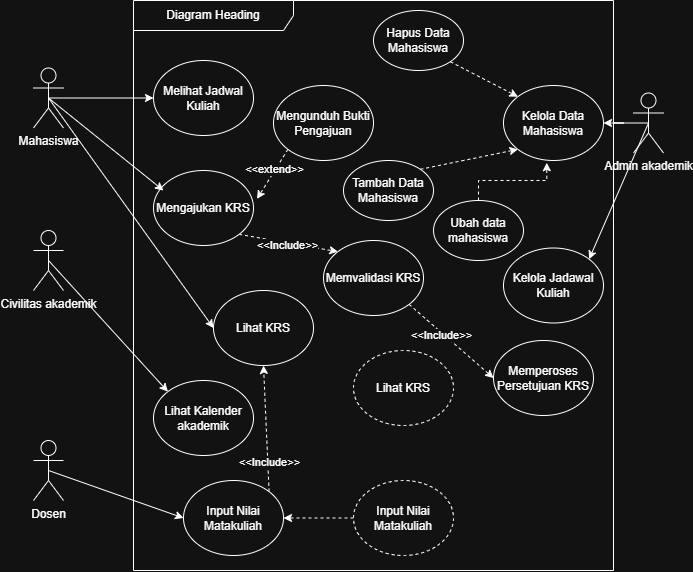

The diagram above was exported from draw.io. Its source (the exported page's mxGraphModel, read from the mxfile embedded in the PNG):
<mxGraphModel dx="1036" dy="601" grid="1" gridSize="10" guides="1" tooltips="1" connect="1" arrows="1" fold="1" page="1" pageScale="1" pageWidth="827" pageHeight="1169" math="0" shadow="0">
  <root>
    <mxCell id="0" />
    <mxCell id="1" parent="0" />
    <mxCell id="Allfz105-pzlFyEu2SAV-1" parent="1" style="shape=umlFrame;whiteSpace=wrap;html=1;pointerEvents=0;recursiveResize=0;container=1;collapsible=0;width=160;" value="Diagram Heading" vertex="1">
      <mxGeometry height="570" width="480" x="220" y="50" as="geometry" />
    </mxCell>
    <mxCell id="Allfz105-pzlFyEu2SAV-7" parent="Allfz105-pzlFyEu2SAV-1" style="ellipse;html=1;whiteSpace=wrap;" value="Melihat Jadwal Kuliah" vertex="1">
      <mxGeometry height="75" width="100" x="20" y="60" as="geometry" />
    </mxCell>
    <mxCell id="Allfz105-pzlFyEu2SAV-8" parent="Allfz105-pzlFyEu2SAV-1" style="ellipse;html=1;whiteSpace=wrap;" value="Mengunduh Bukti Pengajuan" vertex="1">
      <mxGeometry height="75" width="100" x="140" y="85" as="geometry" />
    </mxCell>
    <mxCell id="Allfz105-pzlFyEu2SAV-32" edge="1" parent="Allfz105-pzlFyEu2SAV-1" source="Allfz105-pzlFyEu2SAV-9" style="rounded=0;orthogonalLoop=1;jettySize=auto;html=1;exitX=1;exitY=1;exitDx=0;exitDy=0;entryX=0;entryY=0;entryDx=0;entryDy=0;defaultLabelBackgroundColor=page;dashed=1;" target="Allfz105-pzlFyEu2SAV-30">
      <mxGeometry relative="1" as="geometry" />
    </mxCell>
    <mxCell id="Allfz105-pzlFyEu2SAV-33" connectable="0" parent="Allfz105-pzlFyEu2SAV-32" style="edgeLabel;html=1;align=center;verticalAlign=middle;resizable=0;points=[];inheritText=1;defaultLabelBackgroundColor=page;" value="&amp;lt;&amp;lt;Include&amp;gt;&amp;gt;" vertex="1">
      <mxGeometry relative="1" x="-0.0209" y="-2" as="geometry">
        <mxPoint as="offset" />
      </mxGeometry>
    </mxCell>
    <mxCell id="Allfz105-pzlFyEu2SAV-9" parent="Allfz105-pzlFyEu2SAV-1" style="ellipse;html=1;whiteSpace=wrap;" value="Mengajukan KRS" vertex="1">
      <mxGeometry height="75" width="100" x="20" y="170" as="geometry" />
    </mxCell>
    <mxCell id="Allfz105-pzlFyEu2SAV-12" edge="1" parent="Allfz105-pzlFyEu2SAV-1" source="Allfz105-pzlFyEu2SAV-8" style="rounded=0;orthogonalLoop=1;jettySize=auto;html=1;exitX=0;exitY=1;exitDx=0;exitDy=0;entryX=1.035;entryY=0.379;entryDx=0;entryDy=0;entryPerimeter=0;defaultLabelBackgroundColor=page;dashed=1;" target="Allfz105-pzlFyEu2SAV-9">
      <mxGeometry relative="1" as="geometry" />
    </mxCell>
    <mxCell id="Allfz105-pzlFyEu2SAV-13" connectable="0" parent="Allfz105-pzlFyEu2SAV-12" style="edgeLabel;html=1;align=center;verticalAlign=middle;resizable=0;points=[];inheritText=1;defaultLabelBackgroundColor=page;" value="&amp;lt;&amp;lt;extend&amp;gt;&amp;gt;" vertex="1">
      <mxGeometry relative="1" x="-0.1621" y="-2" as="geometry">
        <mxPoint as="offset" />
      </mxGeometry>
    </mxCell>
    <mxCell id="Allfz105-pzlFyEu2SAV-19" edge="1" parent="Allfz105-pzlFyEu2SAV-1" source="Allfz105-pzlFyEu2SAV-14" style="rounded=0;orthogonalLoop=1;jettySize=auto;html=1;exitX=1;exitY=1;exitDx=0;exitDy=0;entryX=0;entryY=0;entryDx=0;entryDy=0;defaultLabelBackgroundColor=page;dashed=1;" target="Allfz105-pzlFyEu2SAV-15">
      <mxGeometry relative="1" as="geometry" />
    </mxCell>
    <mxCell id="Allfz105-pzlFyEu2SAV-14" parent="Allfz105-pzlFyEu2SAV-1" style="ellipse;html=1;whiteSpace=wrap;" value="Hapus Data Mahasiswa" vertex="1">
      <mxGeometry height="60" width="90" x="240" y="10" as="geometry" />
    </mxCell>
    <mxCell id="Allfz105-pzlFyEu2SAV-15" parent="Allfz105-pzlFyEu2SAV-1" style="ellipse;html=1;whiteSpace=wrap;" value="Kelola Data Mahasiswa" vertex="1">
      <mxGeometry height="75" width="100" x="370" y="85" as="geometry" />
    </mxCell>
    <mxCell id="Allfz105-pzlFyEu2SAV-18" edge="1" parent="Allfz105-pzlFyEu2SAV-1" source="Allfz105-pzlFyEu2SAV-16" style="rounded=0;orthogonalLoop=1;jettySize=auto;html=1;exitX=1;exitY=0;exitDx=0;exitDy=0;entryX=0;entryY=1;entryDx=0;entryDy=0;defaultLabelBackgroundColor=page;dashed=1;" target="Allfz105-pzlFyEu2SAV-15">
      <mxGeometry relative="1" as="geometry" />
    </mxCell>
    <mxCell id="Allfz105-pzlFyEu2SAV-16" parent="Allfz105-pzlFyEu2SAV-1" style="ellipse;html=1;whiteSpace=wrap;" value="Tambah Data Mahasiswa" vertex="1">
      <mxGeometry height="60" width="90" x="210" y="160" as="geometry" />
    </mxCell>
    <mxCell id="Allfz105-pzlFyEu2SAV-17" parent="Allfz105-pzlFyEu2SAV-1" style="ellipse;html=1;whiteSpace=wrap;" value="Ubah data mahasiswa" vertex="1">
      <mxGeometry height="60" width="90" x="300" y="200" as="geometry" />
    </mxCell>
    <mxCell id="Allfz105-pzlFyEu2SAV-20" edge="1" parent="Allfz105-pzlFyEu2SAV-1" source="Allfz105-pzlFyEu2SAV-17" style="edgeStyle=orthogonalEdgeStyle;rounded=0;orthogonalLoop=1;jettySize=auto;html=1;exitX=0.5;exitY=0;exitDx=0;exitDy=0;entryX=0.433;entryY=1.03;entryDx=0;entryDy=0;entryPerimeter=0;defaultLabelBackgroundColor=page;dashed=1;" target="Allfz105-pzlFyEu2SAV-15">
      <mxGeometry relative="1" as="geometry" />
    </mxCell>
    <mxCell id="Allfz105-pzlFyEu2SAV-22" parent="Allfz105-pzlFyEu2SAV-1" style="ellipse;html=1;whiteSpace=wrap;" value="Lihat KRS" vertex="1">
      <mxGeometry height="75" width="100" x="80" y="290" as="geometry" />
    </mxCell>
    <mxCell id="Allfz105-pzlFyEu2SAV-24" parent="Allfz105-pzlFyEu2SAV-1" style="ellipse;html=1;whiteSpace=wrap;" value="Lihat Kalender akademik" vertex="1">
      <mxGeometry height="75" width="100" x="20" y="380" as="geometry" />
    </mxCell>
    <mxCell id="Allfz105-pzlFyEu2SAV-37" edge="1" parent="Allfz105-pzlFyEu2SAV-1" source="Allfz105-pzlFyEu2SAV-25" style="rounded=0;orthogonalLoop=1;jettySize=auto;html=1;exitX=1;exitY=0;exitDx=0;exitDy=0;entryX=0.5;entryY=1;entryDx=0;entryDy=0;defaultLabelBackgroundColor=page;dashed=1;" target="Allfz105-pzlFyEu2SAV-22">
      <mxGeometry relative="1" as="geometry" />
    </mxCell>
    <mxCell id="Allfz105-pzlFyEu2SAV-38" connectable="0" parent="Allfz105-pzlFyEu2SAV-37" style="edgeLabel;html=1;align=center;verticalAlign=middle;resizable=0;points=[];inheritText=1;defaultLabelBackgroundColor=page;" value="&amp;lt;&amp;lt;Include&amp;gt;&amp;gt;" vertex="1">
      <mxGeometry relative="1" x="-0.5235" y="-1" as="geometry">
        <mxPoint as="offset" />
      </mxGeometry>
    </mxCell>
    <mxCell id="Allfz105-pzlFyEu2SAV-25" parent="Allfz105-pzlFyEu2SAV-1" style="ellipse;html=1;whiteSpace=wrap;" value="Input Nilai Matakuliah" vertex="1">
      <mxGeometry height="75" width="100" x="50" y="480" as="geometry" />
    </mxCell>
    <mxCell id="Allfz105-pzlFyEu2SAV-28" parent="Allfz105-pzlFyEu2SAV-1" style="ellipse;html=1;whiteSpace=wrap;dashed=1;" value="Lihat KRS" vertex="1">
      <mxGeometry height="75" width="100" x="220" y="350" as="geometry" />
    </mxCell>
    <mxCell id="Allfz105-pzlFyEu2SAV-41" edge="1" parent="Allfz105-pzlFyEu2SAV-1" source="Allfz105-pzlFyEu2SAV-29" style="edgeStyle=orthogonalEdgeStyle;rounded=0;orthogonalLoop=1;jettySize=auto;html=1;exitX=0;exitY=0.5;exitDx=0;exitDy=0;defaultLabelBackgroundColor=page;dashed=1;" target="Allfz105-pzlFyEu2SAV-25">
      <mxGeometry relative="1" as="geometry" />
    </mxCell>
    <mxCell id="Allfz105-pzlFyEu2SAV-29" parent="Allfz105-pzlFyEu2SAV-1" style="ellipse;html=1;whiteSpace=wrap;dashed=1;" value="Input Nilai Matakuliah" vertex="1">
      <mxGeometry height="75" width="100" x="220" y="480" as="geometry" />
    </mxCell>
    <mxCell id="Allfz105-pzlFyEu2SAV-34" edge="1" parent="Allfz105-pzlFyEu2SAV-1" source="Allfz105-pzlFyEu2SAV-30" style="rounded=0;orthogonalLoop=1;jettySize=auto;html=1;exitX=1;exitY=1;exitDx=0;exitDy=0;entryX=0;entryY=0.5;entryDx=0;entryDy=0;defaultLabelBackgroundColor=page;dashed=1;" target="Allfz105-pzlFyEu2SAV-31">
      <mxGeometry relative="1" as="geometry" />
    </mxCell>
    <mxCell id="Allfz105-pzlFyEu2SAV-35" connectable="0" parent="Allfz105-pzlFyEu2SAV-34" style="edgeLabel;html=1;align=center;verticalAlign=middle;resizable=0;points=[];inheritText=1;defaultLabelBackgroundColor=page;" value="&amp;lt;&amp;lt;Include&amp;gt;&amp;gt;" vertex="1">
      <mxGeometry relative="1" x="-0.2066" y="-2" as="geometry">
        <mxPoint as="offset" />
      </mxGeometry>
    </mxCell>
    <mxCell id="Allfz105-pzlFyEu2SAV-30" parent="Allfz105-pzlFyEu2SAV-1" style="ellipse;html=1;whiteSpace=wrap;" value="Memvalidasi KRS" vertex="1">
      <mxGeometry height="75" width="100" x="190" y="240" as="geometry" />
    </mxCell>
    <mxCell id="Allfz105-pzlFyEu2SAV-31" parent="Allfz105-pzlFyEu2SAV-1" style="ellipse;html=1;whiteSpace=wrap;" value="Memperoses Persetujuan KRS" vertex="1">
      <mxGeometry height="75" width="100" x="360" y="340" as="geometry" />
    </mxCell>
    <mxCell id="Allfz105-pzlFyEu2SAV-39" parent="Allfz105-pzlFyEu2SAV-1" style="ellipse;html=1;whiteSpace=wrap;" value="Kelola Jadawal Kuliah" vertex="1">
      <mxGeometry height="75" width="100" x="370" y="247.5" as="geometry" />
    </mxCell>
    <mxCell id="Allfz105-pzlFyEu2SAV-10" edge="1" parent="1" source="Allfz105-pzlFyEu2SAV-2" style="rounded=0;orthogonalLoop=1;jettySize=auto;html=1;exitX=0.5;exitY=0.5;exitDx=0;exitDy=0;exitPerimeter=0;entryX=0;entryY=0.5;entryDx=0;entryDy=0;defaultLabelBackgroundColor=page;" target="Allfz105-pzlFyEu2SAV-7">
      <mxGeometry relative="1" as="geometry" />
    </mxCell>
    <mxCell id="Allfz105-pzlFyEu2SAV-23" edge="1" parent="1" source="Allfz105-pzlFyEu2SAV-2" style="rounded=0;orthogonalLoop=1;jettySize=auto;html=1;exitX=0.5;exitY=0.5;exitDx=0;exitDy=0;exitPerimeter=0;entryX=0;entryY=0.5;entryDx=0;entryDy=0;defaultLabelBackgroundColor=page;" target="Allfz105-pzlFyEu2SAV-22">
      <mxGeometry relative="1" as="geometry" />
    </mxCell>
    <mxCell id="Allfz105-pzlFyEu2SAV-2" parent="1" style="shape=umlActor;verticalLabelPosition=bottom;verticalAlign=top;html=1;labelPerimeter=1;" value="Mahasiswa" vertex="1">
      <mxGeometry height="60" width="30" x="120" y="117.5" as="geometry" />
    </mxCell>
    <mxCell id="Allfz105-pzlFyEu2SAV-26" edge="1" parent="1" source="Allfz105-pzlFyEu2SAV-4" style="rounded=0;orthogonalLoop=1;jettySize=auto;html=1;exitX=0.5;exitY=0.5;exitDx=0;exitDy=0;exitPerimeter=0;entryX=0;entryY=0;entryDx=0;entryDy=0;defaultLabelBackgroundColor=page;" target="Allfz105-pzlFyEu2SAV-24">
      <mxGeometry relative="1" as="geometry" />
    </mxCell>
    <mxCell id="Allfz105-pzlFyEu2SAV-4" parent="1" style="shape=umlActor;verticalLabelPosition=bottom;verticalAlign=top;html=1;labelPerimeter=1;" value="Civilitas akademik" vertex="1">
      <mxGeometry height="60" width="30" x="120" y="280" as="geometry" />
    </mxCell>
    <mxCell id="Allfz105-pzlFyEu2SAV-27" edge="1" parent="1" source="Allfz105-pzlFyEu2SAV-5" style="rounded=0;orthogonalLoop=1;jettySize=auto;html=1;exitX=0.5;exitY=0.5;exitDx=0;exitDy=0;exitPerimeter=0;entryX=0;entryY=0.5;entryDx=0;entryDy=0;defaultLabelBackgroundColor=page;" target="Allfz105-pzlFyEu2SAV-25">
      <mxGeometry relative="1" as="geometry" />
    </mxCell>
    <mxCell id="Allfz105-pzlFyEu2SAV-5" parent="1" style="shape=umlActor;verticalLabelPosition=bottom;verticalAlign=top;html=1;labelPerimeter=1;" value="Dosen" vertex="1">
      <mxGeometry height="60" width="30" x="120" y="490" as="geometry" />
    </mxCell>
    <mxCell id="Allfz105-pzlFyEu2SAV-21" edge="1" parent="1" source="Allfz105-pzlFyEu2SAV-6" style="edgeStyle=orthogonalEdgeStyle;rounded=0;orthogonalLoop=1;jettySize=auto;html=1;exitX=0.5;exitY=0.5;exitDx=0;exitDy=0;exitPerimeter=0;entryX=1;entryY=0.5;entryDx=0;entryDy=0;defaultLabelBackgroundColor=page;" target="Allfz105-pzlFyEu2SAV-15">
      <mxGeometry relative="1" as="geometry" />
    </mxCell>
    <mxCell id="Allfz105-pzlFyEu2SAV-40" edge="1" parent="1" source="Allfz105-pzlFyEu2SAV-6" style="rounded=0;orthogonalLoop=1;jettySize=auto;html=1;exitX=0.5;exitY=0.5;exitDx=0;exitDy=0;exitPerimeter=0;entryX=1;entryY=0;entryDx=0;entryDy=0;defaultLabelBackgroundColor=page;" target="Allfz105-pzlFyEu2SAV-39">
      <mxGeometry relative="1" as="geometry" />
    </mxCell>
    <mxCell id="Allfz105-pzlFyEu2SAV-6" parent="1" style="shape=umlActor;verticalLabelPosition=bottom;verticalAlign=top;html=1;labelPerimeter=1;" value="Admin akademik" vertex="1">
      <mxGeometry height="60" width="30" x="720" y="142.5" as="geometry" />
    </mxCell>
    <mxCell id="Allfz105-pzlFyEu2SAV-11" edge="1" parent="1" source="Allfz105-pzlFyEu2SAV-2" style="rounded=0;orthogonalLoop=1;jettySize=auto;html=1;exitX=0.5;exitY=0.5;exitDx=0;exitDy=0;exitPerimeter=0;entryX=0.1;entryY=0.267;entryDx=0;entryDy=0;entryPerimeter=0;defaultLabelBackgroundColor=page;" target="Allfz105-pzlFyEu2SAV-9">
      <mxGeometry relative="1" as="geometry" />
    </mxCell>
  </root>
</mxGraphModel>